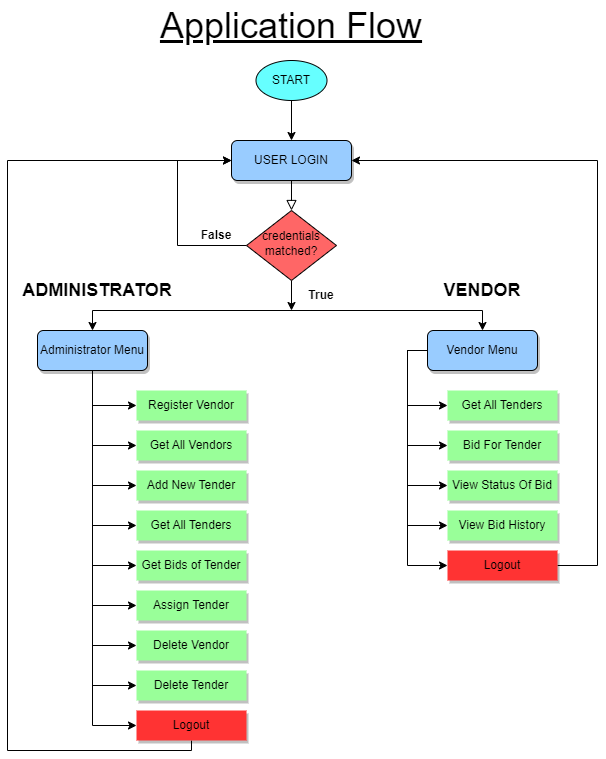

The diagram above was exported from draw.io. Its source (the exported page's mxGraphModel, read from the mxfile embedded in the PNG):
<mxGraphModel dx="1056" dy="445" grid="1" gridSize="10" guides="1" tooltips="1" connect="1" arrows="1" fold="1" page="1" pageScale="1" pageWidth="827" pageHeight="1169" math="0" shadow="0">
  <root>
    <mxCell id="WIyWlLk6GJQsqaUBKTNV-0" />
    <mxCell id="WIyWlLk6GJQsqaUBKTNV-1" parent="WIyWlLk6GJQsqaUBKTNV-0" />
    <mxCell id="WIyWlLk6GJQsqaUBKTNV-2" value="" style="rounded=0;html=1;jettySize=auto;orthogonalLoop=1;fontSize=11;endArrow=block;endFill=0;endSize=8;strokeWidth=1;shadow=0;labelBackgroundColor=none;edgeStyle=orthogonalEdgeStyle;" parent="WIyWlLk6GJQsqaUBKTNV-1" source="WIyWlLk6GJQsqaUBKTNV-3" target="WIyWlLk6GJQsqaUBKTNV-6" edge="1">
      <mxGeometry relative="1" as="geometry" />
    </mxCell>
    <mxCell id="WIyWlLk6GJQsqaUBKTNV-3" value="USER LOGIN" style="rounded=1;whiteSpace=wrap;html=1;fontSize=12;glass=0;strokeWidth=1;shadow=1;fillColor=#99CCFF;" parent="WIyWlLk6GJQsqaUBKTNV-1" vertex="1">
      <mxGeometry x="344" y="150" width="120" height="40" as="geometry" />
    </mxCell>
    <mxCell id="5_HZRINh3P8yw1zxRMVz-0" style="edgeStyle=orthogonalEdgeStyle;rounded=0;orthogonalLoop=1;jettySize=auto;html=1;entryX=0;entryY=0.5;entryDx=0;entryDy=0;fillColor=#FF0000;" parent="WIyWlLk6GJQsqaUBKTNV-1" source="WIyWlLk6GJQsqaUBKTNV-6" target="WIyWlLk6GJQsqaUBKTNV-3" edge="1">
      <mxGeometry relative="1" as="geometry">
        <Array as="points">
          <mxPoint x="290" y="255" />
          <mxPoint x="290" y="170" />
        </Array>
      </mxGeometry>
    </mxCell>
    <mxCell id="5_HZRINh3P8yw1zxRMVz-10" style="edgeStyle=orthogonalEdgeStyle;rounded=0;orthogonalLoop=1;jettySize=auto;html=1;" parent="WIyWlLk6GJQsqaUBKTNV-1" source="WIyWlLk6GJQsqaUBKTNV-6" edge="1">
      <mxGeometry relative="1" as="geometry">
        <mxPoint x="404" y="320" as="targetPoint" />
      </mxGeometry>
    </mxCell>
    <mxCell id="WIyWlLk6GJQsqaUBKTNV-6" value="credentials matched?" style="rhombus;whiteSpace=wrap;html=1;shadow=0;fontFamily=Helvetica;fontSize=12;align=center;strokeWidth=1;spacing=6;spacingTop=-4;fillColor=#FF6666;" parent="WIyWlLk6GJQsqaUBKTNV-1" vertex="1">
      <mxGeometry x="359" y="220" width="90" height="70" as="geometry" />
    </mxCell>
    <mxCell id="5_HZRINh3P8yw1zxRMVz-4" style="edgeStyle=orthogonalEdgeStyle;rounded=0;orthogonalLoop=1;jettySize=auto;html=1;entryX=0.5;entryY=0;entryDx=0;entryDy=0;" parent="WIyWlLk6GJQsqaUBKTNV-1" source="5_HZRINh3P8yw1zxRMVz-3" target="WIyWlLk6GJQsqaUBKTNV-3" edge="1">
      <mxGeometry relative="1" as="geometry" />
    </mxCell>
    <mxCell id="5_HZRINh3P8yw1zxRMVz-3" value="" style="ellipse;whiteSpace=wrap;html=1;fillColor=#66FFFF;" parent="WIyWlLk6GJQsqaUBKTNV-1" vertex="1">
      <mxGeometry x="368.5" y="70" width="71" height="40" as="geometry" />
    </mxCell>
    <mxCell id="5_HZRINh3P8yw1zxRMVz-5" value="START" style="text;html=1;strokeColor=none;fillColor=none;align=center;verticalAlign=middle;whiteSpace=wrap;rounded=0;" parent="WIyWlLk6GJQsqaUBKTNV-1" vertex="1">
      <mxGeometry x="374" y="75" width="60" height="30" as="geometry" />
    </mxCell>
    <mxCell id="5_HZRINh3P8yw1zxRMVz-11" value="&lt;b&gt;True&lt;/b&gt;" style="text;html=1;strokeColor=none;fillColor=none;align=center;verticalAlign=middle;whiteSpace=wrap;rounded=0;" parent="WIyWlLk6GJQsqaUBKTNV-1" vertex="1">
      <mxGeometry x="404" y="290" width="60" height="30" as="geometry" />
    </mxCell>
    <mxCell id="5_HZRINh3P8yw1zxRMVz-21" value="" style="endArrow=classic;startArrow=classic;html=1;rounded=0;exitX=0.5;exitY=0;exitDx=0;exitDy=0;entryX=0.5;entryY=0;entryDx=0;entryDy=0;" parent="WIyWlLk6GJQsqaUBKTNV-1" source="5_HZRINh3P8yw1zxRMVz-22" target="5_HZRINh3P8yw1zxRMVz-24" edge="1">
      <mxGeometry width="50" height="50" relative="1" as="geometry">
        <mxPoint x="200" y="320" as="sourcePoint" />
        <mxPoint x="600" y="320" as="targetPoint" />
        <Array as="points">
          <mxPoint x="205" y="320" />
          <mxPoint x="595" y="320" />
        </Array>
      </mxGeometry>
    </mxCell>
    <mxCell id="5_HZRINh3P8yw1zxRMVz-66" style="edgeStyle=orthogonalEdgeStyle;rounded=0;orthogonalLoop=1;jettySize=auto;html=1;entryX=0;entryY=0.5;entryDx=0;entryDy=0;" parent="WIyWlLk6GJQsqaUBKTNV-1" source="5_HZRINh3P8yw1zxRMVz-22" target="5_HZRINh3P8yw1zxRMVz-38" edge="1">
      <mxGeometry relative="1" as="geometry" />
    </mxCell>
    <mxCell id="5_HZRINh3P8yw1zxRMVz-67" style="edgeStyle=orthogonalEdgeStyle;rounded=0;orthogonalLoop=1;jettySize=auto;html=1;entryX=0;entryY=0.5;entryDx=0;entryDy=0;" parent="WIyWlLk6GJQsqaUBKTNV-1" source="5_HZRINh3P8yw1zxRMVz-22" target="5_HZRINh3P8yw1zxRMVz-32" edge="1">
      <mxGeometry relative="1" as="geometry" />
    </mxCell>
    <mxCell id="5_HZRINh3P8yw1zxRMVz-68" style="edgeStyle=orthogonalEdgeStyle;rounded=0;orthogonalLoop=1;jettySize=auto;html=1;entryX=0;entryY=0.5;entryDx=0;entryDy=0;" parent="WIyWlLk6GJQsqaUBKTNV-1" source="5_HZRINh3P8yw1zxRMVz-22" target="5_HZRINh3P8yw1zxRMVz-33" edge="1">
      <mxGeometry relative="1" as="geometry" />
    </mxCell>
    <mxCell id="5_HZRINh3P8yw1zxRMVz-69" style="edgeStyle=orthogonalEdgeStyle;rounded=0;orthogonalLoop=1;jettySize=auto;html=1;entryX=0;entryY=0.5;entryDx=0;entryDy=0;" parent="WIyWlLk6GJQsqaUBKTNV-1" source="5_HZRINh3P8yw1zxRMVz-22" target="5_HZRINh3P8yw1zxRMVz-34" edge="1">
      <mxGeometry relative="1" as="geometry" />
    </mxCell>
    <mxCell id="5_HZRINh3P8yw1zxRMVz-70" style="edgeStyle=orthogonalEdgeStyle;rounded=0;orthogonalLoop=1;jettySize=auto;html=1;entryX=0;entryY=0.5;entryDx=0;entryDy=0;" parent="WIyWlLk6GJQsqaUBKTNV-1" source="5_HZRINh3P8yw1zxRMVz-22" target="5_HZRINh3P8yw1zxRMVz-35" edge="1">
      <mxGeometry relative="1" as="geometry" />
    </mxCell>
    <mxCell id="5_HZRINh3P8yw1zxRMVz-71" style="edgeStyle=orthogonalEdgeStyle;rounded=0;orthogonalLoop=1;jettySize=auto;html=1;entryX=0;entryY=0.5;entryDx=0;entryDy=0;" parent="WIyWlLk6GJQsqaUBKTNV-1" source="5_HZRINh3P8yw1zxRMVz-22" target="5_HZRINh3P8yw1zxRMVz-36" edge="1">
      <mxGeometry relative="1" as="geometry" />
    </mxCell>
    <mxCell id="5_HZRINh3P8yw1zxRMVz-72" style="edgeStyle=orthogonalEdgeStyle;rounded=0;orthogonalLoop=1;jettySize=auto;html=1;entryX=0;entryY=0.5;entryDx=0;entryDy=0;" parent="WIyWlLk6GJQsqaUBKTNV-1" source="5_HZRINh3P8yw1zxRMVz-22" target="5_HZRINh3P8yw1zxRMVz-37" edge="1">
      <mxGeometry relative="1" as="geometry" />
    </mxCell>
    <mxCell id="5_HZRINh3P8yw1zxRMVz-85" style="edgeStyle=orthogonalEdgeStyle;rounded=0;orthogonalLoop=1;jettySize=auto;html=1;entryX=0;entryY=0.5;entryDx=0;entryDy=0;" parent="WIyWlLk6GJQsqaUBKTNV-1" source="5_HZRINh3P8yw1zxRMVz-22" target="5_HZRINh3P8yw1zxRMVz-84" edge="1">
      <mxGeometry relative="1" as="geometry" />
    </mxCell>
    <mxCell id="5_HZRINh3P8yw1zxRMVz-86" style="edgeStyle=orthogonalEdgeStyle;rounded=0;orthogonalLoop=1;jettySize=auto;html=1;entryX=0;entryY=0.5;entryDx=0;entryDy=0;" parent="WIyWlLk6GJQsqaUBKTNV-1" source="5_HZRINh3P8yw1zxRMVz-22" target="5_HZRINh3P8yw1zxRMVz-83" edge="1">
      <mxGeometry relative="1" as="geometry" />
    </mxCell>
    <mxCell id="5_HZRINh3P8yw1zxRMVz-22" value="Administrator Menu" style="rounded=1;whiteSpace=wrap;html=1;shadow=1;fillColor=#99CCFF;" parent="WIyWlLk6GJQsqaUBKTNV-1" vertex="1">
      <mxGeometry x="150" y="340" width="110" height="40" as="geometry" />
    </mxCell>
    <mxCell id="5_HZRINh3P8yw1zxRMVz-74" style="edgeStyle=orthogonalEdgeStyle;rounded=0;orthogonalLoop=1;jettySize=auto;html=1;entryX=0;entryY=0.5;entryDx=0;entryDy=0;" parent="WIyWlLk6GJQsqaUBKTNV-1" source="5_HZRINh3P8yw1zxRMVz-24" target="5_HZRINh3P8yw1zxRMVz-49" edge="1">
      <mxGeometry relative="1" as="geometry">
        <Array as="points">
          <mxPoint x="520" y="360" />
          <mxPoint x="520" y="415" />
        </Array>
      </mxGeometry>
    </mxCell>
    <mxCell id="5_HZRINh3P8yw1zxRMVz-75" style="edgeStyle=orthogonalEdgeStyle;rounded=0;orthogonalLoop=1;jettySize=auto;html=1;entryX=0;entryY=0.5;entryDx=0;entryDy=0;" parent="WIyWlLk6GJQsqaUBKTNV-1" source="5_HZRINh3P8yw1zxRMVz-24" target="5_HZRINh3P8yw1zxRMVz-50" edge="1">
      <mxGeometry relative="1" as="geometry">
        <Array as="points">
          <mxPoint x="520" y="360" />
          <mxPoint x="520" y="455" />
        </Array>
      </mxGeometry>
    </mxCell>
    <mxCell id="5_HZRINh3P8yw1zxRMVz-76" style="edgeStyle=orthogonalEdgeStyle;rounded=0;orthogonalLoop=1;jettySize=auto;html=1;entryX=0;entryY=0.5;entryDx=0;entryDy=0;" parent="WIyWlLk6GJQsqaUBKTNV-1" source="5_HZRINh3P8yw1zxRMVz-24" target="5_HZRINh3P8yw1zxRMVz-51" edge="1">
      <mxGeometry relative="1" as="geometry">
        <Array as="points">
          <mxPoint x="520" y="360" />
          <mxPoint x="520" y="495" />
        </Array>
      </mxGeometry>
    </mxCell>
    <mxCell id="5_HZRINh3P8yw1zxRMVz-77" style="edgeStyle=orthogonalEdgeStyle;rounded=0;orthogonalLoop=1;jettySize=auto;html=1;entryX=0;entryY=0.5;entryDx=0;entryDy=0;" parent="WIyWlLk6GJQsqaUBKTNV-1" source="5_HZRINh3P8yw1zxRMVz-24" target="5_HZRINh3P8yw1zxRMVz-52" edge="1">
      <mxGeometry relative="1" as="geometry">
        <Array as="points">
          <mxPoint x="520" y="360" />
          <mxPoint x="520" y="535" />
        </Array>
      </mxGeometry>
    </mxCell>
    <mxCell id="5_HZRINh3P8yw1zxRMVz-78" style="edgeStyle=orthogonalEdgeStyle;rounded=0;orthogonalLoop=1;jettySize=auto;html=1;entryX=0;entryY=0.5;entryDx=0;entryDy=0;" parent="WIyWlLk6GJQsqaUBKTNV-1" source="5_HZRINh3P8yw1zxRMVz-24" target="5_HZRINh3P8yw1zxRMVz-53" edge="1">
      <mxGeometry relative="1" as="geometry">
        <Array as="points">
          <mxPoint x="520" y="360" />
          <mxPoint x="520" y="575" />
        </Array>
      </mxGeometry>
    </mxCell>
    <mxCell id="5_HZRINh3P8yw1zxRMVz-24" value="Vendor Menu" style="rounded=1;whiteSpace=wrap;html=1;shadow=1;fillColor=#99CCFF;" parent="WIyWlLk6GJQsqaUBKTNV-1" vertex="1">
      <mxGeometry x="540" y="340" width="110" height="40" as="geometry" />
    </mxCell>
    <mxCell id="5_HZRINh3P8yw1zxRMVz-32" value="Register Vendor" style="text;html=1;strokeColor=none;fillColor=#99FF99;align=center;verticalAlign=middle;whiteSpace=wrap;rounded=0;shadow=1;" parent="WIyWlLk6GJQsqaUBKTNV-1" vertex="1">
      <mxGeometry x="249" y="400" width="110" height="30" as="geometry" />
    </mxCell>
    <mxCell id="5_HZRINh3P8yw1zxRMVz-33" value="Get All Vendors" style="text;html=1;strokeColor=none;fillColor=#99FF99;align=center;verticalAlign=middle;whiteSpace=wrap;rounded=0;shadow=1;" parent="WIyWlLk6GJQsqaUBKTNV-1" vertex="1">
      <mxGeometry x="249" y="440" width="110" height="30" as="geometry" />
    </mxCell>
    <mxCell id="5_HZRINh3P8yw1zxRMVz-34" value="Add New Tender" style="text;html=1;strokeColor=none;fillColor=#99FF99;align=center;verticalAlign=middle;whiteSpace=wrap;rounded=0;shadow=1;" parent="WIyWlLk6GJQsqaUBKTNV-1" vertex="1">
      <mxGeometry x="249" y="480" width="110" height="30" as="geometry" />
    </mxCell>
    <mxCell id="5_HZRINh3P8yw1zxRMVz-35" value="Get All Tenders" style="text;html=1;strokeColor=none;fillColor=#99FF99;align=center;verticalAlign=middle;whiteSpace=wrap;rounded=0;shadow=1;" parent="WIyWlLk6GJQsqaUBKTNV-1" vertex="1">
      <mxGeometry x="249" y="520" width="110" height="30" as="geometry" />
    </mxCell>
    <mxCell id="5_HZRINh3P8yw1zxRMVz-36" value="Get Bids of Tender" style="text;html=1;strokeColor=none;fillColor=#99FF99;align=center;verticalAlign=middle;whiteSpace=wrap;rounded=0;shadow=1;" parent="WIyWlLk6GJQsqaUBKTNV-1" vertex="1">
      <mxGeometry x="249" y="560" width="110" height="30" as="geometry" />
    </mxCell>
    <mxCell id="5_HZRINh3P8yw1zxRMVz-37" value="Assign Tender" style="text;html=1;strokeColor=none;fillColor=#99FF99;align=center;verticalAlign=middle;whiteSpace=wrap;rounded=0;shadow=1;" parent="WIyWlLk6GJQsqaUBKTNV-1" vertex="1">
      <mxGeometry x="249" y="600" width="110" height="30" as="geometry" />
    </mxCell>
    <mxCell id="5_HZRINh3P8yw1zxRMVz-38" value="Delete Vendor" style="text;html=1;strokeColor=none;fillColor=#99FF99;align=center;verticalAlign=middle;whiteSpace=wrap;rounded=0;shadow=1;" parent="WIyWlLk6GJQsqaUBKTNV-1" vertex="1">
      <mxGeometry x="249" y="640" width="110" height="30" as="geometry" />
    </mxCell>
    <mxCell id="5_HZRINh3P8yw1zxRMVz-49" value="Get All Tenders" style="text;html=1;strokeColor=none;fillColor=#99FF99;align=center;verticalAlign=middle;whiteSpace=wrap;rounded=0;shadow=1;" parent="WIyWlLk6GJQsqaUBKTNV-1" vertex="1">
      <mxGeometry x="560" y="400" width="110" height="30" as="geometry" />
    </mxCell>
    <mxCell id="5_HZRINh3P8yw1zxRMVz-50" value="Bid For Tender" style="text;html=1;strokeColor=none;fillColor=#99FF99;align=center;verticalAlign=middle;whiteSpace=wrap;rounded=0;shadow=1;" parent="WIyWlLk6GJQsqaUBKTNV-1" vertex="1">
      <mxGeometry x="560" y="440" width="110" height="30" as="geometry" />
    </mxCell>
    <mxCell id="5_HZRINh3P8yw1zxRMVz-51" value="View Status Of Bid" style="text;html=1;strokeColor=none;fillColor=#99FF99;align=center;verticalAlign=middle;whiteSpace=wrap;rounded=0;shadow=1;" parent="WIyWlLk6GJQsqaUBKTNV-1" vertex="1">
      <mxGeometry x="560" y="480" width="110" height="30" as="geometry" />
    </mxCell>
    <mxCell id="5_HZRINh3P8yw1zxRMVz-52" value="View Bid History" style="text;html=1;strokeColor=none;fillColor=#99FF99;align=center;verticalAlign=middle;whiteSpace=wrap;rounded=0;shadow=1;" parent="WIyWlLk6GJQsqaUBKTNV-1" vertex="1">
      <mxGeometry x="560" y="520" width="110" height="30" as="geometry" />
    </mxCell>
    <mxCell id="5_HZRINh3P8yw1zxRMVz-90" style="edgeStyle=orthogonalEdgeStyle;rounded=0;orthogonalLoop=1;jettySize=auto;html=1;entryX=1;entryY=0.5;entryDx=0;entryDy=0;fillColor=#FF0000;" parent="WIyWlLk6GJQsqaUBKTNV-1" source="5_HZRINh3P8yw1zxRMVz-53" target="WIyWlLk6GJQsqaUBKTNV-3" edge="1">
      <mxGeometry relative="1" as="geometry">
        <Array as="points">
          <mxPoint x="710" y="575" />
          <mxPoint x="710" y="170" />
        </Array>
      </mxGeometry>
    </mxCell>
    <mxCell id="5_HZRINh3P8yw1zxRMVz-53" value="Logout" style="text;html=1;strokeColor=none;fillColor=#FF3333;align=center;verticalAlign=middle;whiteSpace=wrap;rounded=0;shadow=1;" parent="WIyWlLk6GJQsqaUBKTNV-1" vertex="1">
      <mxGeometry x="560" y="560" width="110" height="30" as="geometry" />
    </mxCell>
    <mxCell id="5_HZRINh3P8yw1zxRMVz-1" value="&lt;b&gt;False&lt;/b&gt;" style="text;html=1;strokeColor=none;fillColor=none;align=center;verticalAlign=middle;whiteSpace=wrap;rounded=0;" parent="WIyWlLk6GJQsqaUBKTNV-1" vertex="1">
      <mxGeometry x="299" y="230" width="60" height="30" as="geometry" />
    </mxCell>
    <mxCell id="5_HZRINh3P8yw1zxRMVz-81" value="&lt;h2&gt;ADMINISTRATOR&lt;/h2&gt;" style="text;html=1;strokeColor=none;fillColor=none;align=center;verticalAlign=middle;whiteSpace=wrap;rounded=0;" parent="WIyWlLk6GJQsqaUBKTNV-1" vertex="1">
      <mxGeometry x="140" y="280" width="140" height="40" as="geometry" />
    </mxCell>
    <mxCell id="5_HZRINh3P8yw1zxRMVz-82" value="&lt;h2&gt;VENDOR&lt;/h2&gt;" style="text;html=1;strokeColor=none;fillColor=none;align=center;verticalAlign=middle;whiteSpace=wrap;rounded=0;" parent="WIyWlLk6GJQsqaUBKTNV-1" vertex="1">
      <mxGeometry x="525" y="280" width="140" height="40" as="geometry" />
    </mxCell>
    <mxCell id="5_HZRINh3P8yw1zxRMVz-83" value="Delete Tender" style="text;html=1;strokeColor=none;fillColor=#99FF99;align=center;verticalAlign=middle;whiteSpace=wrap;rounded=0;shadow=1;" parent="WIyWlLk6GJQsqaUBKTNV-1" vertex="1">
      <mxGeometry x="249" y="680" width="110" height="30" as="geometry" />
    </mxCell>
    <mxCell id="5_HZRINh3P8yw1zxRMVz-91" style="edgeStyle=orthogonalEdgeStyle;rounded=0;orthogonalLoop=1;jettySize=auto;html=1;entryX=0;entryY=0.5;entryDx=0;entryDy=0;fillColor=#FF3333;" parent="WIyWlLk6GJQsqaUBKTNV-1" source="5_HZRINh3P8yw1zxRMVz-84" target="WIyWlLk6GJQsqaUBKTNV-3" edge="1">
      <mxGeometry relative="1" as="geometry">
        <Array as="points">
          <mxPoint x="304" y="760" />
          <mxPoint x="120" y="760" />
          <mxPoint x="120" y="170" />
        </Array>
      </mxGeometry>
    </mxCell>
    <mxCell id="5_HZRINh3P8yw1zxRMVz-84" value="Logout" style="text;html=1;strokeColor=none;fillColor=#FF3333;align=center;verticalAlign=middle;whiteSpace=wrap;rounded=0;shadow=1;" parent="WIyWlLk6GJQsqaUBKTNV-1" vertex="1">
      <mxGeometry x="249" y="720" width="110" height="30" as="geometry" />
    </mxCell>
    <mxCell id="5_HZRINh3P8yw1zxRMVz-96" value="&lt;font style=&quot;font-size: 36px;&quot;&gt;&lt;u&gt;Application Flow&lt;/u&gt;&lt;/font&gt;" style="text;html=1;strokeColor=none;fillColor=none;align=center;verticalAlign=middle;whiteSpace=wrap;rounded=0;" parent="WIyWlLk6GJQsqaUBKTNV-1" vertex="1">
      <mxGeometry x="204" y="10" width="400" height="50" as="geometry" />
    </mxCell>
  </root>
</mxGraphModel>